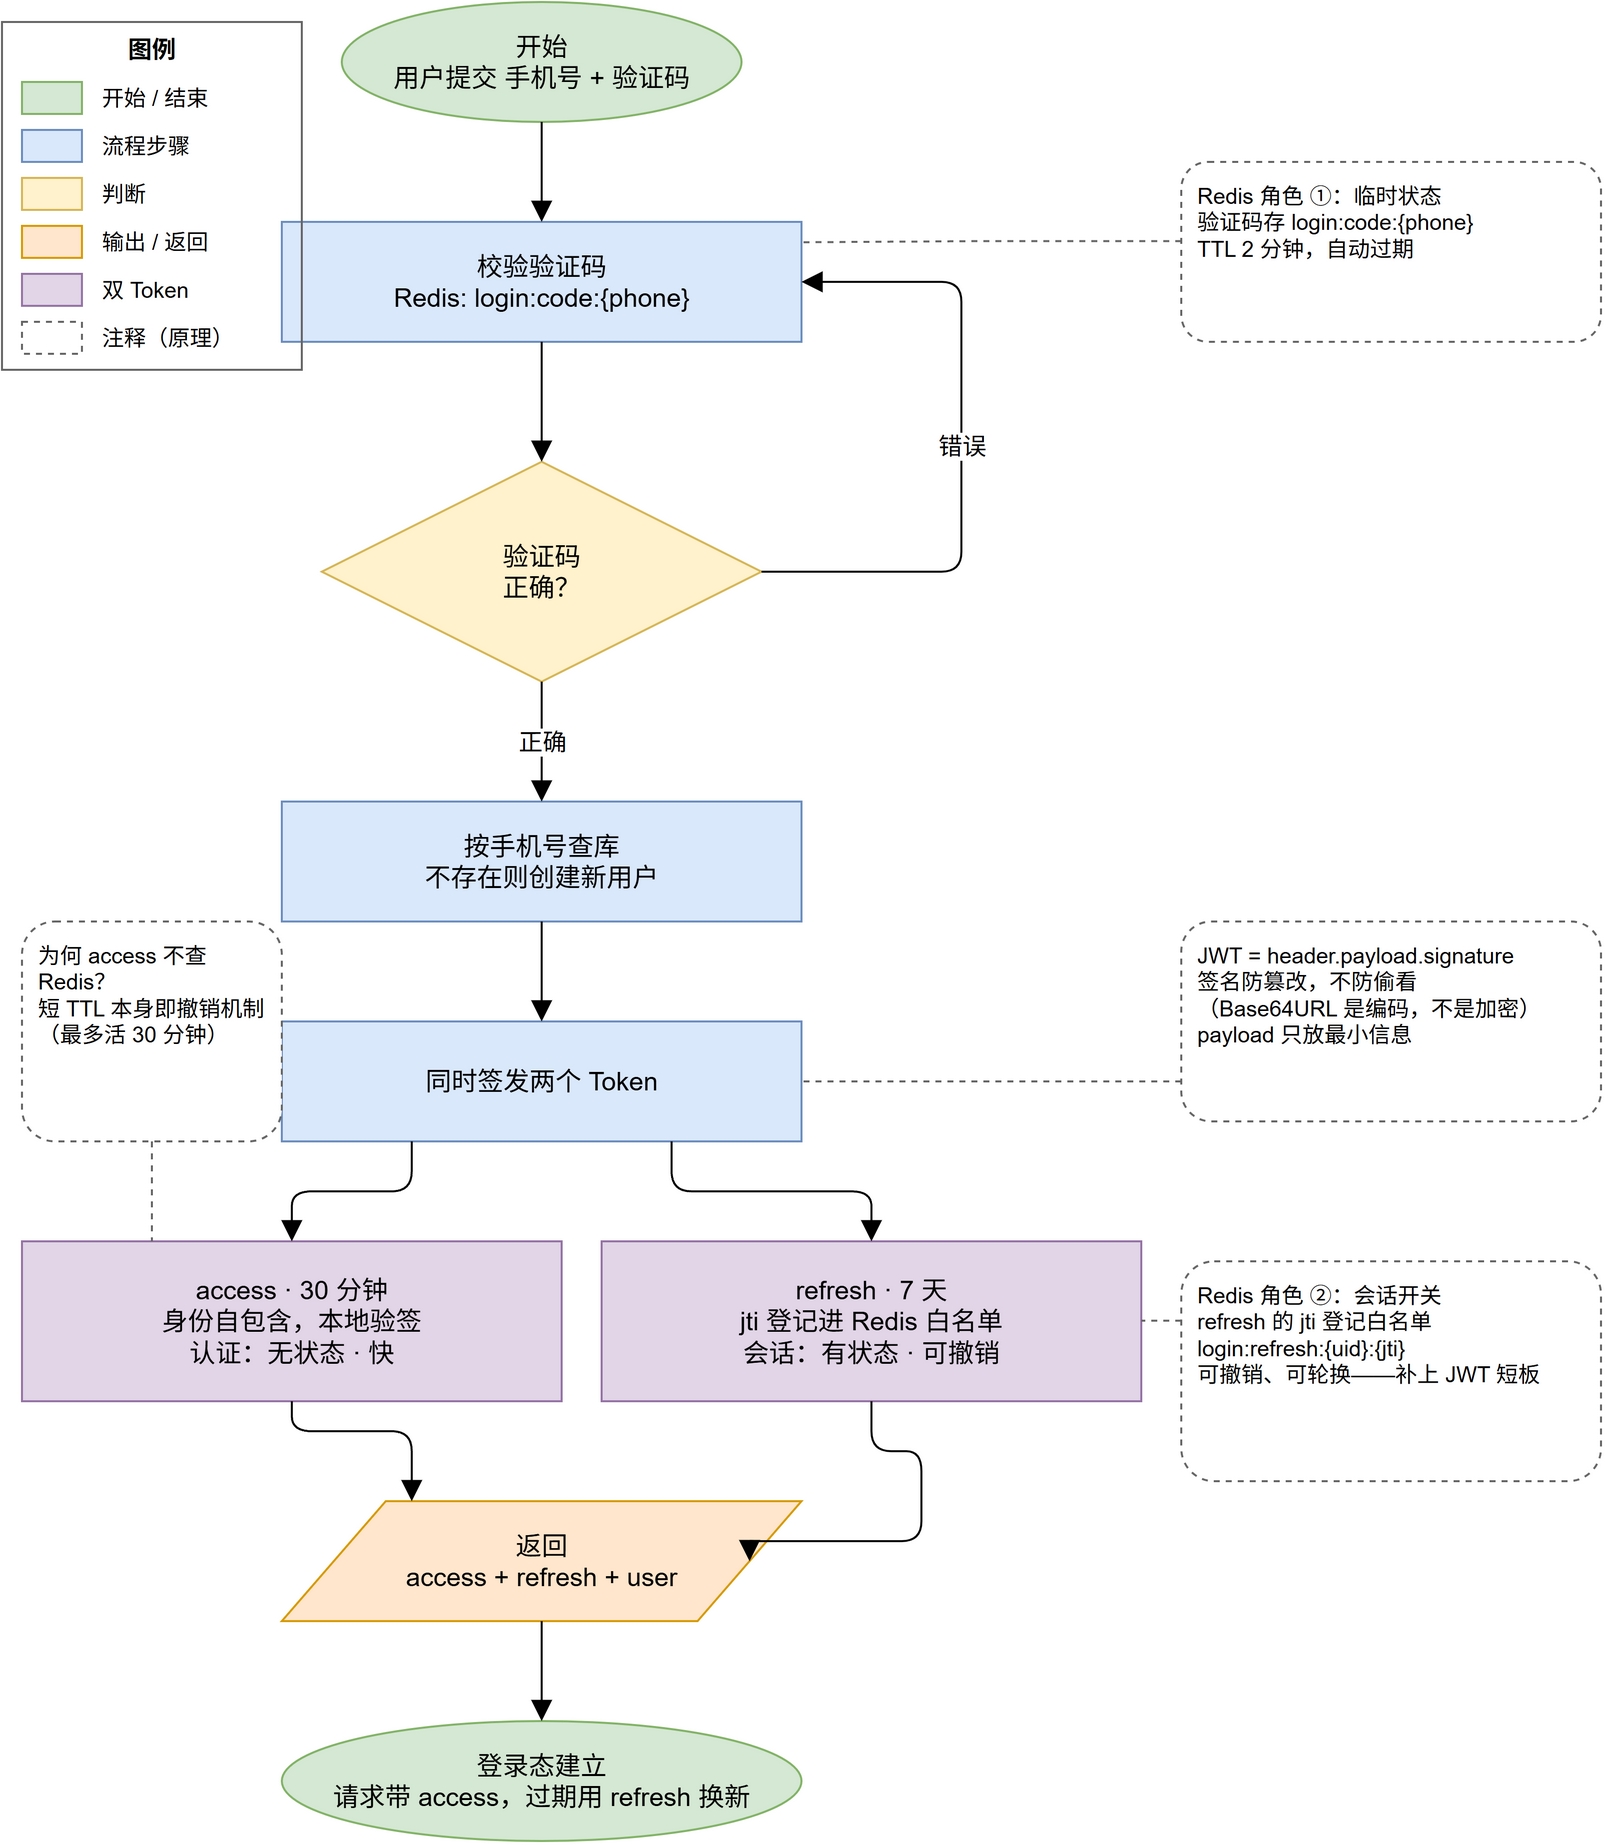

The diagram above was exported from draw.io. Its source (the exported page's mxGraphModel, read from the mxfile embedded in the PNG):
<mxGraphModel dx="800" dy="600" grid="1" gridSize="10" guides="1" tooltips="1" connect="1" arrows="1" fold="1" page="1" pageScale="1" pageWidth="850" pageHeight="1100" math="0" shadow="0">
  <root>
    <mxCell id="0" />
    <mxCell id="1" parent="0" />
    <mxCell id="start" value="开始&#10;用户提交 手机号 + 验证码" style="ellipse;whiteSpace=wrap;html=1;fillColor=#d5e8d4;strokeColor=#82b366;fontSize=13;" vertex="1" parent="1">
      <mxGeometry x="200" y="20" width="200" height="60" as="geometry" />
    </mxCell>
    <mxCell id="code" value="校验验证码&#10;Redis: login:code:{phone}" style="rounded=0;whiteSpace=wrap;html=1;fillColor=#dae8fc;strokeColor=#6c8ebf;fontSize=13;" vertex="1" parent="1">
      <mxGeometry x="170" y="130" width="260" height="60" as="geometry" />
    </mxCell>
    <mxCell id="decision" value="验证码&#10;正确？" style="rhombus;whiteSpace=wrap;html=1;fillColor=#fff2cc;strokeColor=#d6b656;fontSize=13;" vertex="1" parent="1">
      <mxGeometry x="190" y="250" width="220" height="110" as="geometry" />
    </mxCell>
    <mxCell id="user" value="按手机号查库&#10;不存在则创建新用户" style="rounded=0;whiteSpace=wrap;html=1;fillColor=#dae8fc;strokeColor=#6c8ebf;fontSize=13;" vertex="1" parent="1">
      <mxGeometry x="170" y="420" width="260" height="60" as="geometry" />
    </mxCell>
    <mxCell id="issue" value="同时签发两个 Token" style="rounded=0;whiteSpace=wrap;html=1;fillColor=#dae8fc;strokeColor=#6c8ebf;fontSize=13;" vertex="1" parent="1">
      <mxGeometry x="170" y="530" width="260" height="60" as="geometry" />
    </mxCell>
    <mxCell id="access" value="access · 30 分钟&#10;身份自包含，本地验签&#10;认证：无状态 · 快" style="rounded=0;whiteSpace=wrap;html=1;fillColor=#e1d5e7;strokeColor=#9673a6;fontSize=13;" vertex="1" parent="1">
      <mxGeometry x="40" y="640" width="270" height="80" as="geometry" />
    </mxCell>
    <mxCell id="refresh" value="refresh · 7 天&#10;jti 登记进 Redis 白名单&#10;会话：有状态 · 可撤销" style="rounded=0;whiteSpace=wrap;html=1;fillColor=#e1d5e7;strokeColor=#9673a6;fontSize=13;" vertex="1" parent="1">
      <mxGeometry x="330" y="640" width="270" height="80" as="geometry" />
    </mxCell>
    <mxCell id="ret" value="返回&#10;access + refresh + user" style="shape=parallelogram;perimeter=parallelogramPerimeter;whiteSpace=wrap;html=1;fillColor=#ffe6cc;strokeColor=#d79b00;fontSize=13;" vertex="1" parent="1">
      <mxGeometry x="170" y="770" width="260" height="60" as="geometry" />
    </mxCell>
    <mxCell id="end" value="登录态建立&#10;请求带 access，过期用 refresh 换新" style="ellipse;whiteSpace=wrap;html=1;fillColor=#d5e8d4;strokeColor=#82b366;fontSize=13;" vertex="1" parent="1">
      <mxGeometry x="170" y="880" width="260" height="60" as="geometry" />
    </mxCell>
    <mxCell id="legend" value="图例" style="rounded=0;whiteSpace=wrap;html=1;fillColor=none;strokeColor=#666666;verticalAlign=top;fontStyle=1;fontSize=12;" vertex="1" parent="1">
      <mxGeometry x="30" y="30" width="150" height="174" as="geometry" />
    </mxCell>
    <mxCell id="leg1" value="" style="rounded=0;html=1;fillColor=#d5e8d4;strokeColor=#82b366;" vertex="1" parent="legend">
      <mxGeometry x="10" y="30" width="30" height="16" as="geometry" />
    </mxCell>
    <mxCell id="leg1t" value="开始 / 结束" style="text;html=1;align=left;verticalAlign=middle;fontSize=11;" vertex="1" parent="legend">
      <mxGeometry x="48" y="28" width="100" height="20" as="geometry" />
    </mxCell>
    <mxCell id="leg2" value="" style="rounded=0;html=1;fillColor=#dae8fc;strokeColor=#6c8ebf;" vertex="1" parent="legend">
      <mxGeometry x="10" y="54" width="30" height="16" as="geometry" />
    </mxCell>
    <mxCell id="leg2t" value="流程步骤" style="text;html=1;align=left;verticalAlign=middle;fontSize=11;" vertex="1" parent="legend">
      <mxGeometry x="48" y="52" width="100" height="20" as="geometry" />
    </mxCell>
    <mxCell id="leg3" value="" style="rounded=0;html=1;fillColor=#fff2cc;strokeColor=#d6b656;" vertex="1" parent="legend">
      <mxGeometry x="10" y="78" width="30" height="16" as="geometry" />
    </mxCell>
    <mxCell id="leg3t" value="判断" style="text;html=1;align=left;verticalAlign=middle;fontSize=11;" vertex="1" parent="legend">
      <mxGeometry x="48" y="76" width="100" height="20" as="geometry" />
    </mxCell>
    <mxCell id="leg4" value="" style="rounded=0;html=1;fillColor=#ffe6cc;strokeColor=#d79b00;" vertex="1" parent="legend">
      <mxGeometry x="10" y="102" width="30" height="16" as="geometry" />
    </mxCell>
    <mxCell id="leg4t" value="输出 / 返回" style="text;html=1;align=left;verticalAlign=middle;fontSize=11;" vertex="1" parent="legend">
      <mxGeometry x="48" y="100" width="100" height="20" as="geometry" />
    </mxCell>
    <mxCell id="leg5" value="" style="rounded=0;html=1;fillColor=#e1d5e7;strokeColor=#9673a6;" vertex="1" parent="legend">
      <mxGeometry x="10" y="126" width="30" height="16" as="geometry" />
    </mxCell>
    <mxCell id="leg5t" value="双 Token" style="text;html=1;align=left;verticalAlign=middle;fontSize=11;" vertex="1" parent="legend">
      <mxGeometry x="48" y="124" width="100" height="20" as="geometry" />
    </mxCell>
    <mxCell id="leg6" value="" style="rounded=0;html=1;fillColor=#ffffff;strokeColor=#666666;dashed=1;" vertex="1" parent="legend">
      <mxGeometry x="10" y="150" width="30" height="16" as="geometry" />
    </mxCell>
    <mxCell id="leg6t" value="注释（原理）" style="text;html=1;align=left;verticalAlign=middle;fontSize=11;" vertex="1" parent="legend">
      <mxGeometry x="48" y="148" width="100" height="20" as="geometry" />
    </mxCell>
    <mxCell id="e1" value="" style="edgeStyle=orthogonalEdgeStyle;rounded=1;orthogonalLoop=1;jettySize=auto;html=1;endArrow=block;endSize=8;endFill=1;exitX=0.5;exitY=1;exitDx=0;exitDy=0;entryX=0.5;entryY=0;entryDx=0;entryDy=0;" edge="1" parent="1" source="start" target="code">
      <mxGeometry relative="1" as="geometry" />
    </mxCell>
    <mxCell id="e2" value="" style="edgeStyle=orthogonalEdgeStyle;rounded=1;orthogonalLoop=1;jettySize=auto;html=1;endArrow=block;endSize=8;endFill=1;exitX=0.5;exitY=1;exitDx=0;exitDy=0;entryX=0.5;entryY=0;entryDx=0;entryDy=0;" edge="1" parent="1" source="code" target="decision">
      <mxGeometry relative="1" as="geometry" />
    </mxCell>
    <mxCell id="e3" value="正确" style="edgeStyle=orthogonalEdgeStyle;rounded=1;orthogonalLoop=1;jettySize=auto;html=1;endArrow=block;endSize=8;endFill=1;fontSize=12;exitX=0.5;exitY=1;exitDx=0;exitDy=0;entryX=0.5;entryY=0;entryDx=0;entryDy=0;" edge="1" parent="1" source="decision" target="user">
      <mxGeometry relative="1" as="geometry" />
    </mxCell>
    <mxCell id="e4" value="错误" style="edgeStyle=orthogonalEdgeStyle;rounded=1;orthogonalLoop=1;jettySize=auto;html=1;endArrow=block;endSize=8;endFill=1;fontSize=12;exitX=1;exitY=0.5;exitDx=0;exitDy=0;entryX=1;entryY=0.5;entryDx=0;entryDy=0;" edge="1" parent="1" source="decision" target="code">
      <mxGeometry relative="1" as="geometry">
        <Array as="points">
          <mxPoint x="510" y="305" />
          <mxPoint x="510" y="160" />
        </Array>
      </mxGeometry>
    </mxCell>
    <mxCell id="e5" value="" style="edgeStyle=orthogonalEdgeStyle;rounded=1;orthogonalLoop=1;jettySize=auto;html=1;endArrow=block;endSize=8;endFill=1;exitX=0.5;exitY=1;exitDx=0;exitDy=0;entryX=0.5;entryY=0;entryDx=0;entryDy=0;" edge="1" parent="1" source="user" target="issue">
      <mxGeometry relative="1" as="geometry" />
    </mxCell>
    <mxCell id="e6" value="" style="edgeStyle=orthogonalEdgeStyle;rounded=1;orthogonalLoop=1;jettySize=auto;html=1;endArrow=block;endSize=8;endFill=1;exitX=0.25;exitY=1;exitDx=0;exitDy=0;entryX=0.5;entryY=0;entryDx=0;entryDy=0;" edge="1" parent="1" source="issue" target="access">
      <mxGeometry relative="1" as="geometry">
        <Array as="points">
          <mxPoint x="235" y="615" />
        </Array>
      </mxGeometry>
    </mxCell>
    <mxCell id="e7" value="" style="edgeStyle=orthogonalEdgeStyle;rounded=1;orthogonalLoop=1;jettySize=auto;html=1;endArrow=block;endSize=8;endFill=1;exitX=0.75;exitY=1;exitDx=0;exitDy=0;entryX=0.5;entryY=0;entryDx=0;entryDy=0;" edge="1" parent="1" source="issue" target="refresh">
      <mxGeometry relative="1" as="geometry">
        <Array as="points">
          <mxPoint x="365" y="615" />
        </Array>
      </mxGeometry>
    </mxCell>
    <mxCell id="e8" value="" style="edgeStyle=orthogonalEdgeStyle;rounded=1;orthogonalLoop=1;jettySize=auto;html=1;endArrow=block;endSize=8;endFill=1;exitX=0.5;exitY=1;exitDx=0;exitDy=0;entryX=0.25;entryY=0;entryDx=0;entryDy=0;" edge="1" parent="1" source="access" target="ret">
      <mxGeometry relative="1" as="geometry">
        <Array as="points">
          <mxPoint x="175" y="735" />
        </Array>
      </mxGeometry>
    </mxCell>
    <mxCell id="e9" value="" style="edgeStyle=orthogonalEdgeStyle;rounded=1;orthogonalLoop=1;jettySize=auto;html=1;endArrow=block;endSize=8;endFill=1;exitX=0.5;exitY=1;exitDx=0;exitDy=0;entryX=1;entryY=0.5;entryDx=0;entryDy=0;" edge="1" parent="1" source="refresh" target="ret">
      <mxGeometry relative="1" as="geometry">
        <Array as="points">
          <mxPoint x="465" y="745" />
          <mxPoint x="490" y="745" />
          <mxPoint x="490" y="790" />
        </Array>
      </mxGeometry>
    </mxCell>
    <mxCell id="e10" value="" style="edgeStyle=orthogonalEdgeStyle;rounded=1;orthogonalLoop=1;jettySize=auto;html=1;endArrow=block;endSize=8;endFill=1;exitX=0.5;exitY=1;exitDx=0;exitDy=0;entryX=0.5;entryY=0;entryDx=0;entryDy=0;" edge="1" parent="1" source="ret" target="end">
      <mxGeometry relative="1" as="geometry" />
    </mxCell>
    <mxCell id="a1" value="Redis 角色 ①：临时状态&#10;验证码存 login:code:{phone}&#10;TTL 2 分钟，自动过期" style="rounded=1;whiteSpace=wrap;html=1;fillColor=#ffffff;strokeColor=#666666;dashed=1;fontSize=11;align=left;verticalAlign=top;spacingLeft=6;spacingTop=4;" vertex="1" parent="1">
      <mxGeometry x="620" y="100" width="210" height="90" as="geometry" />
    </mxCell>
    <mxCell id="a2" value="JWT = header.payload.signature&#10;签名防篡改，不防偷看&#10;（Base64URL 是编码，不是加密）&#10;payload 只放最小信息" style="rounded=1;whiteSpace=wrap;html=1;fillColor=#ffffff;strokeColor=#666666;dashed=1;fontSize=11;align=left;verticalAlign=top;spacingLeft=6;spacingTop=4;" vertex="1" parent="1">
      <mxGeometry x="620" y="480" width="210" height="100" as="geometry" />
    </mxCell>
    <mxCell id="a3" value="Redis 角色 ②：会话开关&#10;refresh 的 jti 登记白名单&#10;login:refresh:{uid}:{jti}&#10;可撤销、可轮换——补上 JWT 短板" style="rounded=1;whiteSpace=wrap;html=1;fillColor=#ffffff;strokeColor=#666666;dashed=1;fontSize=11;align=left;verticalAlign=top;spacingLeft=6;spacingTop=4;" vertex="1" parent="1">
      <mxGeometry x="620" y="650" width="210" height="110" as="geometry" />
    </mxCell>
    <mxCell id="a4" value="为何 access 不查 Redis？&#10;短 TTL 本身即撤销机制&#10;（最多活 30 分钟）" style="rounded=1;whiteSpace=wrap;html=1;fillColor=#ffffff;strokeColor=#666666;dashed=1;fontSize=11;align=left;verticalAlign=top;spacingLeft=6;spacingTop=4;" vertex="1" parent="1">
      <mxGeometry x="40" y="480" width="130" height="110" as="geometry" />
    </mxCell>
    <mxCell id="ca1" value="" style="edgeStyle=orthogonalEdgeStyle;rounded=1;orthogonalLoop=1;jettySize=auto;html=1;dashed=1;endArrow=none;strokeColor=#666666;exitX=0;exitY=0.44;exitDx=0;exitDy=0;entryX=1;entryY=0.17;entryDx=0;entryDy=0;" edge="1" parent="1" source="a1" target="code">
      <mxGeometry relative="1" as="geometry" />
    </mxCell>
    <mxCell id="ca2" value="" style="edgeStyle=orthogonalEdgeStyle;rounded=1;orthogonalLoop=1;jettySize=auto;html=1;dashed=1;endArrow=none;strokeColor=#666666;exitX=0;exitY=0.8;exitDx=0;exitDy=0;entryX=1;entryY=0.5;entryDx=0;entryDy=0;" edge="1" parent="1" source="a2" target="issue">
      <mxGeometry relative="1" as="geometry" />
    </mxCell>
    <mxCell id="ca3" value="" style="edgeStyle=orthogonalEdgeStyle;rounded=1;orthogonalLoop=1;jettySize=auto;html=1;dashed=1;endArrow=none;strokeColor=#666666;exitX=0;exitY=0.27;exitDx=0;exitDy=0;entryX=1;entryY=0.5;entryDx=0;entryDy=0;" edge="1" parent="1" source="a3" target="refresh">
      <mxGeometry relative="1" as="geometry" />
    </mxCell>
    <mxCell id="ca4" value="" style="edgeStyle=orthogonalEdgeStyle;rounded=1;orthogonalLoop=1;jettySize=auto;html=1;dashed=1;endArrow=none;strokeColor=#666666;exitX=0.5;exitY=1;exitDx=0;exitDy=0;entryX=0.2407;entryY=0;entryDx=0;entryDy=0;" edge="1" parent="1" source="a4" target="access">
      <mxGeometry relative="1" as="geometry" />
    </mxCell>
  </root>
</mxGraphModel>